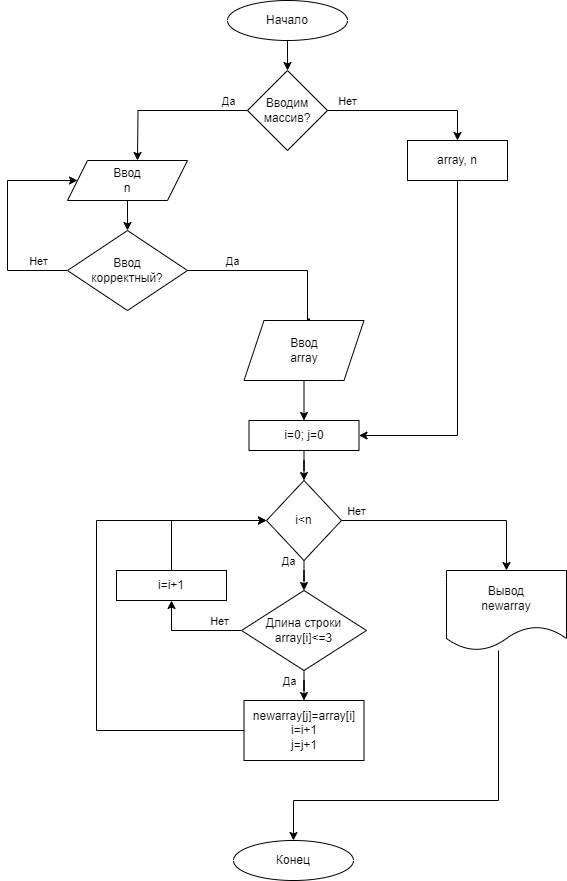

The diagram above was exported from draw.io. Its source (the exported page's mxGraphModel, read from the mxfile embedded in the PNG):
<mxGraphModel dx="2026" dy="759" grid="1" gridSize="10" guides="1" tooltips="1" connect="1" arrows="1" fold="1" page="1" pageScale="1" pageWidth="827" pageHeight="1169" math="0" shadow="0">
  <root>
    <mxCell id="WIyWlLk6GJQsqaUBKTNV-0" />
    <mxCell id="WIyWlLk6GJQsqaUBKTNV-1" parent="WIyWlLk6GJQsqaUBKTNV-0" />
    <mxCell id="El-_fCB0yaO0Dxhq9Cyx-7" style="edgeStyle=orthogonalEdgeStyle;rounded=0;orthogonalLoop=1;jettySize=auto;html=1;exitX=0.5;exitY=1;exitDx=0;exitDy=0;entryX=0.5;entryY=0;entryDx=0;entryDy=0;" edge="1" parent="WIyWlLk6GJQsqaUBKTNV-1" source="El-_fCB0yaO0Dxhq9Cyx-0" target="El-_fCB0yaO0Dxhq9Cyx-1">
      <mxGeometry relative="1" as="geometry" />
    </mxCell>
    <mxCell id="El-_fCB0yaO0Dxhq9Cyx-0" value="Начало" style="ellipse;whiteSpace=wrap;html=1;" vertex="1" parent="WIyWlLk6GJQsqaUBKTNV-1">
      <mxGeometry x="310" y="30" width="120" height="40" as="geometry" />
    </mxCell>
    <mxCell id="El-_fCB0yaO0Dxhq9Cyx-9" style="edgeStyle=orthogonalEdgeStyle;rounded=0;orthogonalLoop=1;jettySize=auto;html=1;" edge="1" parent="WIyWlLk6GJQsqaUBKTNV-1" source="El-_fCB0yaO0Dxhq9Cyx-1">
      <mxGeometry relative="1" as="geometry">
        <mxPoint x="220" y="190" as="targetPoint" />
      </mxGeometry>
    </mxCell>
    <mxCell id="El-_fCB0yaO0Dxhq9Cyx-36" value="Да" style="edgeLabel;html=1;align=center;verticalAlign=middle;resizable=0;points=[];" vertex="1" connectable="0" parent="El-_fCB0yaO0Dxhq9Cyx-9">
      <mxGeometry x="-0.3579" y="-2" relative="1" as="geometry">
        <mxPoint x="31" y="-8" as="offset" />
      </mxGeometry>
    </mxCell>
    <mxCell id="El-_fCB0yaO0Dxhq9Cyx-11" style="edgeStyle=orthogonalEdgeStyle;rounded=0;orthogonalLoop=1;jettySize=auto;html=1;entryX=0.5;entryY=0;entryDx=0;entryDy=0;" edge="1" parent="WIyWlLk6GJQsqaUBKTNV-1" source="El-_fCB0yaO0Dxhq9Cyx-1" target="El-_fCB0yaO0Dxhq9Cyx-10">
      <mxGeometry relative="1" as="geometry" />
    </mxCell>
    <mxCell id="El-_fCB0yaO0Dxhq9Cyx-43" value="Нет" style="edgeLabel;html=1;align=center;verticalAlign=middle;resizable=0;points=[];" vertex="1" connectable="0" parent="El-_fCB0yaO0Dxhq9Cyx-11">
      <mxGeometry x="-0.6458" y="-1" relative="1" as="geometry">
        <mxPoint x="-9" y="-11" as="offset" />
      </mxGeometry>
    </mxCell>
    <mxCell id="El-_fCB0yaO0Dxhq9Cyx-1" value="Вводим массив?" style="rhombus;whiteSpace=wrap;html=1;" vertex="1" parent="WIyWlLk6GJQsqaUBKTNV-1">
      <mxGeometry x="330" y="100" width="80" height="80" as="geometry" />
    </mxCell>
    <mxCell id="El-_fCB0yaO0Dxhq9Cyx-6" style="edgeStyle=orthogonalEdgeStyle;rounded=0;orthogonalLoop=1;jettySize=auto;html=1;entryX=0.5;entryY=0;entryDx=0;entryDy=0;" edge="1" parent="WIyWlLk6GJQsqaUBKTNV-1" source="El-_fCB0yaO0Dxhq9Cyx-2" target="El-_fCB0yaO0Dxhq9Cyx-3">
      <mxGeometry relative="1" as="geometry" />
    </mxCell>
    <mxCell id="El-_fCB0yaO0Dxhq9Cyx-2" value="Ввод &lt;br&gt;n" style="shape=parallelogram;perimeter=parallelogramPerimeter;whiteSpace=wrap;html=1;fixedSize=1;" vertex="1" parent="WIyWlLk6GJQsqaUBKTNV-1">
      <mxGeometry x="150" y="190" width="120" height="40" as="geometry" />
    </mxCell>
    <mxCell id="El-_fCB0yaO0Dxhq9Cyx-13" style="edgeStyle=orthogonalEdgeStyle;rounded=0;orthogonalLoop=1;jettySize=auto;html=1;entryX=0;entryY=0.5;entryDx=0;entryDy=0;" edge="1" parent="WIyWlLk6GJQsqaUBKTNV-1" source="El-_fCB0yaO0Dxhq9Cyx-3" target="El-_fCB0yaO0Dxhq9Cyx-2">
      <mxGeometry relative="1" as="geometry">
        <Array as="points">
          <mxPoint x="90" y="300" />
          <mxPoint x="90" y="210" />
        </Array>
      </mxGeometry>
    </mxCell>
    <mxCell id="El-_fCB0yaO0Dxhq9Cyx-14" value="Нет" style="edgeLabel;html=1;align=center;verticalAlign=middle;resizable=0;points=[];" vertex="1" connectable="0" parent="El-_fCB0yaO0Dxhq9Cyx-13">
      <mxGeometry x="-0.2753" y="2" relative="1" as="geometry">
        <mxPoint x="32" y="10" as="offset" />
      </mxGeometry>
    </mxCell>
    <mxCell id="El-_fCB0yaO0Dxhq9Cyx-20" style="edgeStyle=orthogonalEdgeStyle;rounded=0;orthogonalLoop=1;jettySize=auto;html=1;entryX=0.542;entryY=-0.05;entryDx=0;entryDy=0;entryPerimeter=0;" edge="1" parent="WIyWlLk6GJQsqaUBKTNV-1" source="El-_fCB0yaO0Dxhq9Cyx-3" target="El-_fCB0yaO0Dxhq9Cyx-23">
      <mxGeometry relative="1" as="geometry">
        <mxPoint x="400" y="360" as="targetPoint" />
        <Array as="points">
          <mxPoint x="390" y="300" />
          <mxPoint x="390" y="360" />
        </Array>
      </mxGeometry>
    </mxCell>
    <mxCell id="El-_fCB0yaO0Dxhq9Cyx-26" value="Да" style="edgeLabel;html=1;align=center;verticalAlign=middle;resizable=0;points=[];" vertex="1" connectable="0" parent="El-_fCB0yaO0Dxhq9Cyx-20">
      <mxGeometry x="-0.3236" y="-1" relative="1" as="geometry">
        <mxPoint x="-22" y="-11" as="offset" />
      </mxGeometry>
    </mxCell>
    <mxCell id="El-_fCB0yaO0Dxhq9Cyx-3" value="Ввод&lt;br&gt;корректный?" style="rhombus;whiteSpace=wrap;html=1;" vertex="1" parent="WIyWlLk6GJQsqaUBKTNV-1">
      <mxGeometry x="150" y="260" width="120" height="80" as="geometry" />
    </mxCell>
    <mxCell id="El-_fCB0yaO0Dxhq9Cyx-34" style="edgeStyle=orthogonalEdgeStyle;rounded=0;orthogonalLoop=1;jettySize=auto;html=1;entryX=1;entryY=0.5;entryDx=0;entryDy=0;exitX=0.5;exitY=1;exitDx=0;exitDy=0;" edge="1" parent="WIyWlLk6GJQsqaUBKTNV-1" source="El-_fCB0yaO0Dxhq9Cyx-10" target="El-_fCB0yaO0Dxhq9Cyx-31">
      <mxGeometry relative="1" as="geometry" />
    </mxCell>
    <mxCell id="El-_fCB0yaO0Dxhq9Cyx-10" value="array, n" style="rounded=0;whiteSpace=wrap;html=1;" vertex="1" parent="WIyWlLk6GJQsqaUBKTNV-1">
      <mxGeometry x="490" y="170" width="100" height="40" as="geometry" />
    </mxCell>
    <mxCell id="El-_fCB0yaO0Dxhq9Cyx-68" style="edgeStyle=orthogonalEdgeStyle;rounded=0;orthogonalLoop=1;jettySize=auto;html=1;entryX=0.5;entryY=0;entryDx=0;entryDy=0;" edge="1" parent="WIyWlLk6GJQsqaUBKTNV-1" source="El-_fCB0yaO0Dxhq9Cyx-23" target="El-_fCB0yaO0Dxhq9Cyx-31">
      <mxGeometry relative="1" as="geometry" />
    </mxCell>
    <mxCell id="El-_fCB0yaO0Dxhq9Cyx-23" value="Ввод&lt;br&gt;array" style="shape=parallelogram;perimeter=parallelogramPerimeter;whiteSpace=wrap;html=1;fixedSize=1;" vertex="1" parent="WIyWlLk6GJQsqaUBKTNV-1">
      <mxGeometry x="326.5" y="350" width="120" height="60" as="geometry" />
    </mxCell>
    <mxCell id="El-_fCB0yaO0Dxhq9Cyx-71" style="edgeStyle=orthogonalEdgeStyle;rounded=0;orthogonalLoop=1;jettySize=auto;html=1;entryX=0.5;entryY=0;entryDx=0;entryDy=0;" edge="1" parent="WIyWlLk6GJQsqaUBKTNV-1" source="El-_fCB0yaO0Dxhq9Cyx-31" target="El-_fCB0yaO0Dxhq9Cyx-37">
      <mxGeometry relative="1" as="geometry" />
    </mxCell>
    <mxCell id="El-_fCB0yaO0Dxhq9Cyx-31" value="i=0; j=0" style="rounded=0;whiteSpace=wrap;html=1;" vertex="1" parent="WIyWlLk6GJQsqaUBKTNV-1">
      <mxGeometry x="331.5" y="450" width="110" height="30" as="geometry" />
    </mxCell>
    <mxCell id="El-_fCB0yaO0Dxhq9Cyx-45" style="edgeStyle=orthogonalEdgeStyle;rounded=0;orthogonalLoop=1;jettySize=auto;html=1;entryX=0.5;entryY=0;entryDx=0;entryDy=0;" edge="1" parent="WIyWlLk6GJQsqaUBKTNV-1" source="El-_fCB0yaO0Dxhq9Cyx-37" target="El-_fCB0yaO0Dxhq9Cyx-44">
      <mxGeometry relative="1" as="geometry" />
    </mxCell>
    <mxCell id="El-_fCB0yaO0Dxhq9Cyx-48" value="Да" style="edgeLabel;html=1;align=center;verticalAlign=middle;resizable=0;points=[];" vertex="1" connectable="0" parent="El-_fCB0yaO0Dxhq9Cyx-45">
      <mxGeometry x="0.2171" relative="1" as="geometry">
        <mxPoint x="-16" y="-10" as="offset" />
      </mxGeometry>
    </mxCell>
    <mxCell id="El-_fCB0yaO0Dxhq9Cyx-60" style="edgeStyle=orthogonalEdgeStyle;rounded=0;orthogonalLoop=1;jettySize=auto;html=1;entryX=0.5;entryY=0;entryDx=0;entryDy=0;" edge="1" parent="WIyWlLk6GJQsqaUBKTNV-1" source="El-_fCB0yaO0Dxhq9Cyx-37" target="El-_fCB0yaO0Dxhq9Cyx-59">
      <mxGeometry relative="1" as="geometry" />
    </mxCell>
    <mxCell id="El-_fCB0yaO0Dxhq9Cyx-61" value="Нет" style="edgeLabel;html=1;align=center;verticalAlign=middle;resizable=0;points=[];" vertex="1" connectable="0" parent="El-_fCB0yaO0Dxhq9Cyx-60">
      <mxGeometry x="-0.5404" y="-1" relative="1" as="geometry">
        <mxPoint x="-35" y="-11" as="offset" />
      </mxGeometry>
    </mxCell>
    <mxCell id="El-_fCB0yaO0Dxhq9Cyx-37" value="i&amp;lt;n" style="rhombus;whiteSpace=wrap;html=1;" vertex="1" parent="WIyWlLk6GJQsqaUBKTNV-1">
      <mxGeometry x="349" y="510" width="75" height="80" as="geometry" />
    </mxCell>
    <mxCell id="El-_fCB0yaO0Dxhq9Cyx-47" style="edgeStyle=orthogonalEdgeStyle;rounded=0;orthogonalLoop=1;jettySize=auto;html=1;entryX=0.5;entryY=0;entryDx=0;entryDy=0;" edge="1" parent="WIyWlLk6GJQsqaUBKTNV-1" source="El-_fCB0yaO0Dxhq9Cyx-44" target="El-_fCB0yaO0Dxhq9Cyx-46">
      <mxGeometry relative="1" as="geometry" />
    </mxCell>
    <mxCell id="El-_fCB0yaO0Dxhq9Cyx-49" value="Да" style="edgeLabel;html=1;align=center;verticalAlign=middle;resizable=0;points=[];" vertex="1" connectable="0" parent="El-_fCB0yaO0Dxhq9Cyx-47">
      <mxGeometry x="-0.6019" relative="1" as="geometry">
        <mxPoint x="-15" as="offset" />
      </mxGeometry>
    </mxCell>
    <mxCell id="El-_fCB0yaO0Dxhq9Cyx-52" style="edgeStyle=orthogonalEdgeStyle;rounded=0;orthogonalLoop=1;jettySize=auto;html=1;entryX=0.5;entryY=1;entryDx=0;entryDy=0;" edge="1" parent="WIyWlLk6GJQsqaUBKTNV-1" source="El-_fCB0yaO0Dxhq9Cyx-44" target="El-_fCB0yaO0Dxhq9Cyx-51">
      <mxGeometry relative="1" as="geometry" />
    </mxCell>
    <mxCell id="El-_fCB0yaO0Dxhq9Cyx-53" value="Нет" style="edgeLabel;html=1;align=center;verticalAlign=middle;resizable=0;points=[];" vertex="1" connectable="0" parent="El-_fCB0yaO0Dxhq9Cyx-52">
      <mxGeometry x="-0.2319" relative="1" as="geometry">
        <mxPoint x="15" y="-10" as="offset" />
      </mxGeometry>
    </mxCell>
    <mxCell id="El-_fCB0yaO0Dxhq9Cyx-44" value="Длина строки&lt;br&gt;array[i]&amp;lt;=3" style="rhombus;whiteSpace=wrap;html=1;" vertex="1" parent="WIyWlLk6GJQsqaUBKTNV-1">
      <mxGeometry x="324" y="620" width="125" height="80" as="geometry" />
    </mxCell>
    <mxCell id="El-_fCB0yaO0Dxhq9Cyx-50" style="edgeStyle=orthogonalEdgeStyle;rounded=0;orthogonalLoop=1;jettySize=auto;html=1;entryX=0;entryY=0.5;entryDx=0;entryDy=0;" edge="1" parent="WIyWlLk6GJQsqaUBKTNV-1" source="El-_fCB0yaO0Dxhq9Cyx-46" target="El-_fCB0yaO0Dxhq9Cyx-37">
      <mxGeometry relative="1" as="geometry">
        <Array as="points">
          <mxPoint x="179" y="760" />
          <mxPoint x="179" y="550" />
        </Array>
      </mxGeometry>
    </mxCell>
    <mxCell id="El-_fCB0yaO0Dxhq9Cyx-46" value="newarray[j]=array[i]&lt;br&gt;i=i+1&lt;br&gt;j=j+1" style="rounded=0;whiteSpace=wrap;html=1;" vertex="1" parent="WIyWlLk6GJQsqaUBKTNV-1">
      <mxGeometry x="326.5" y="730" width="120" height="60" as="geometry" />
    </mxCell>
    <mxCell id="El-_fCB0yaO0Dxhq9Cyx-54" style="edgeStyle=orthogonalEdgeStyle;rounded=0;orthogonalLoop=1;jettySize=auto;html=1;entryX=0;entryY=0.5;entryDx=0;entryDy=0;" edge="1" parent="WIyWlLk6GJQsqaUBKTNV-1" source="El-_fCB0yaO0Dxhq9Cyx-51" target="El-_fCB0yaO0Dxhq9Cyx-37">
      <mxGeometry relative="1" as="geometry">
        <Array as="points">
          <mxPoint x="254" y="550" />
        </Array>
      </mxGeometry>
    </mxCell>
    <mxCell id="El-_fCB0yaO0Dxhq9Cyx-51" value="i=i+1" style="rounded=0;whiteSpace=wrap;html=1;" vertex="1" parent="WIyWlLk6GJQsqaUBKTNV-1">
      <mxGeometry x="199" y="600" width="110" height="30" as="geometry" />
    </mxCell>
    <mxCell id="El-_fCB0yaO0Dxhq9Cyx-65" style="edgeStyle=orthogonalEdgeStyle;rounded=0;orthogonalLoop=1;jettySize=auto;html=1;entryX=0.5;entryY=0;entryDx=0;entryDy=0;" edge="1" parent="WIyWlLk6GJQsqaUBKTNV-1" source="El-_fCB0yaO0Dxhq9Cyx-59" target="El-_fCB0yaO0Dxhq9Cyx-63">
      <mxGeometry relative="1" as="geometry">
        <Array as="points">
          <mxPoint x="581" y="830" />
          <mxPoint x="376" y="830" />
        </Array>
      </mxGeometry>
    </mxCell>
    <mxCell id="El-_fCB0yaO0Dxhq9Cyx-59" value="Вывод&lt;br&gt;newarray" style="shape=document;whiteSpace=wrap;html=1;boundedLbl=1;" vertex="1" parent="WIyWlLk6GJQsqaUBKTNV-1">
      <mxGeometry x="529" y="600" width="120" height="80" as="geometry" />
    </mxCell>
    <mxCell id="El-_fCB0yaO0Dxhq9Cyx-63" value="Конец" style="ellipse;whiteSpace=wrap;html=1;" vertex="1" parent="WIyWlLk6GJQsqaUBKTNV-1">
      <mxGeometry x="316" y="870" width="120" height="40" as="geometry" />
    </mxCell>
  </root>
</mxGraphModel>